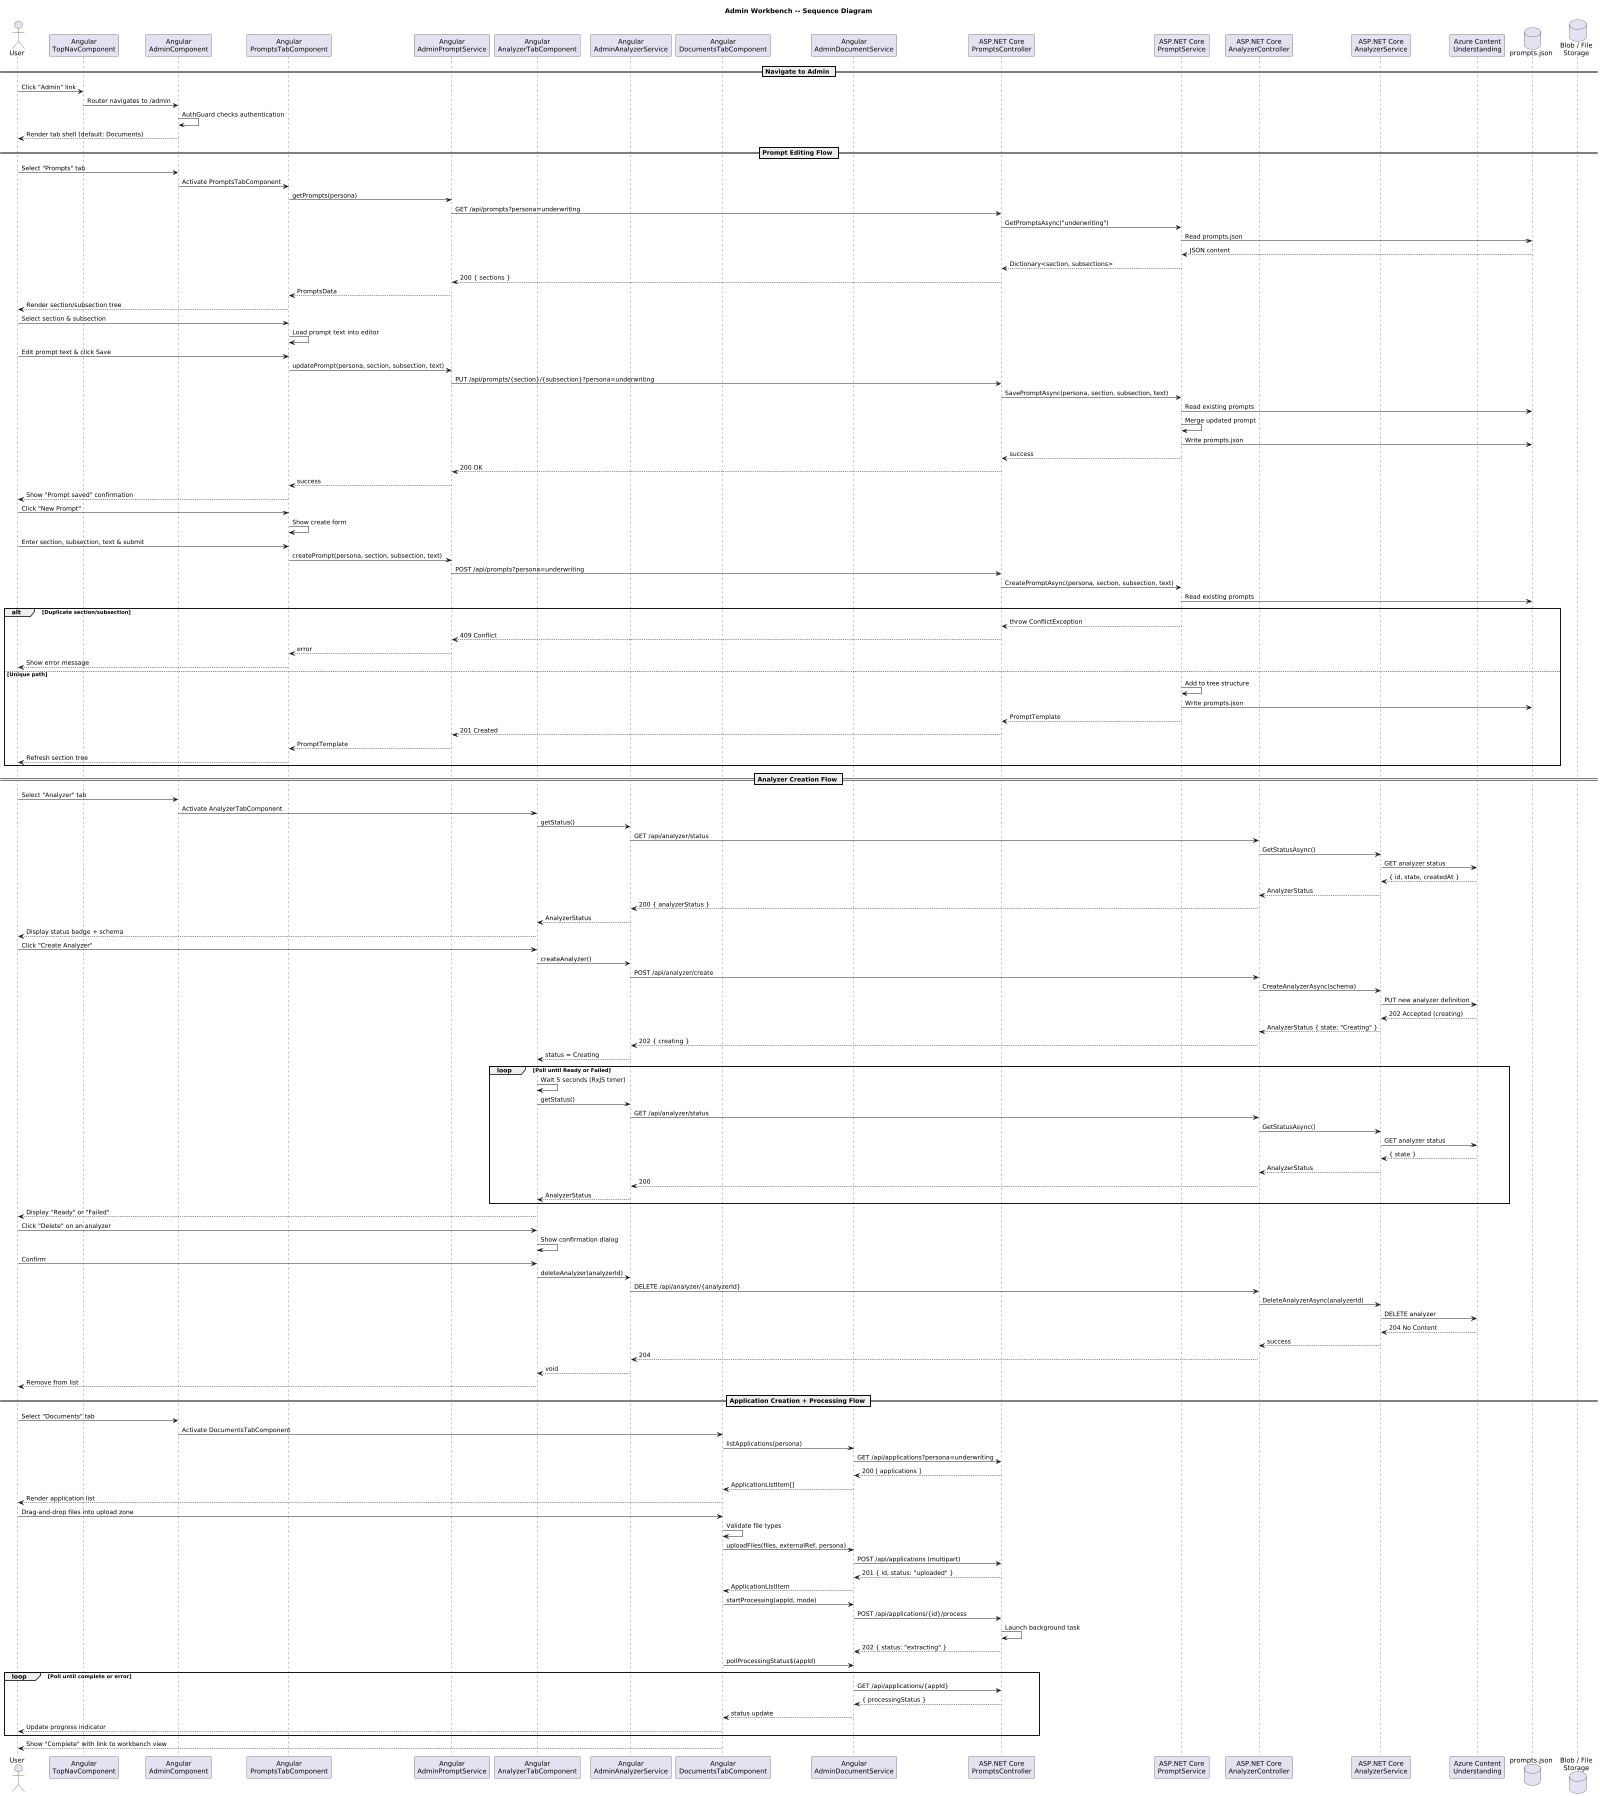

The diagram above was rendered by PlantUML. Its source (embedded in the PNG):
@startuml
' ---------------------------------------------------------------------------
' WorkbenchIQ -- Admin Workbench sequence diagram
' Target: .NET 8 (ASP.NET Core) + Angular 17+
' ---------------------------------------------------------------------------
skinparam dpi 150
scale max 1024 width

title Admin Workbench -- Sequence Diagram

actor User
participant "Angular\nTopNavComponent" as TopNav
participant "Angular\nAdminComponent" as Admin
participant "Angular\nPromptsTabComponent" as PromptsTab
participant "Angular\nAdminPromptService" as NgPromptSvc
participant "Angular\nAnalyzerTabComponent" as AnalyzerTab
participant "Angular\nAdminAnalyzerService" as NgAnalyzerSvc
participant "Angular\nDocumentsTabComponent" as DocsTab
participant "Angular\nAdminDocumentService" as NgDocSvc
participant "ASP.NET Core\nPromptsController" as PromptCtrl
participant "ASP.NET Core\nPromptService" as PromptSvc
participant "ASP.NET Core\nAnalyzerController" as AnalyzerCtrl
participant "ASP.NET Core\nAnalyzerService" as AnalyzerSvc
participant "Azure Content\nUnderstanding" as AzureCU
database "prompts.json" as PromptStore
database "Blob / File\nStorage" as BlobStore

== Navigate to Admin ==

User -> TopNav : Click "Admin" link
TopNav -> Admin : Router navigates to /admin
Admin -> Admin : AuthGuard checks authentication
Admin --> User : Render tab shell (default: Documents)

== Prompt Editing Flow ==

User -> Admin : Select "Prompts" tab
Admin -> PromptsTab : Activate PromptsTabComponent
PromptsTab -> NgPromptSvc : getPrompts(persona)
NgPromptSvc -> PromptCtrl : GET /api/prompts?persona=underwriting
PromptCtrl -> PromptSvc : GetPromptsAsync("underwriting")
PromptSvc -> PromptStore : Read prompts.json
PromptStore --> PromptSvc : JSON content
PromptSvc --> PromptCtrl : Dictionary<section, subsections>
PromptCtrl --> NgPromptSvc : 200 { sections }
NgPromptSvc --> PromptsTab : PromptsData
PromptsTab --> User : Render section/subsection tree

User -> PromptsTab : Select section & subsection
PromptsTab -> PromptsTab : Load prompt text into editor

User -> PromptsTab : Edit prompt text & click Save
PromptsTab -> NgPromptSvc : updatePrompt(persona, section, subsection, text)
NgPromptSvc -> PromptCtrl : PUT /api/prompts/{section}/{subsection}?persona=underwriting
PromptCtrl -> PromptSvc : SavePromptAsync(persona, section, subsection, text)
PromptSvc -> PromptStore : Read existing prompts
PromptSvc -> PromptSvc : Merge updated prompt
PromptSvc -> PromptStore : Write prompts.json
PromptSvc --> PromptCtrl : success
PromptCtrl --> NgPromptSvc : 200 OK
NgPromptSvc --> PromptsTab : success
PromptsTab --> User : Show "Prompt saved" confirmation

User -> PromptsTab : Click "New Prompt"
PromptsTab -> PromptsTab : Show create form
User -> PromptsTab : Enter section, subsection, text & submit
PromptsTab -> NgPromptSvc : createPrompt(persona, section, subsection, text)
NgPromptSvc -> PromptCtrl : POST /api/prompts?persona=underwriting
PromptCtrl -> PromptSvc : CreatePromptAsync(persona, section, subsection, text)
PromptSvc -> PromptStore : Read existing prompts
alt Duplicate section/subsection
  PromptSvc --> PromptCtrl : throw ConflictException
  PromptCtrl --> NgPromptSvc : 409 Conflict
  NgPromptSvc --> PromptsTab : error
  PromptsTab --> User : Show error message
else Unique path
  PromptSvc -> PromptSvc : Add to tree structure
  PromptSvc -> PromptStore : Write prompts.json
  PromptSvc --> PromptCtrl : PromptTemplate
  PromptCtrl --> NgPromptSvc : 201 Created
  NgPromptSvc --> PromptsTab : PromptTemplate
  PromptsTab --> User : Refresh section tree
end

== Analyzer Creation Flow ==

User -> Admin : Select "Analyzer" tab
Admin -> AnalyzerTab : Activate AnalyzerTabComponent
AnalyzerTab -> NgAnalyzerSvc : getStatus()
NgAnalyzerSvc -> AnalyzerCtrl : GET /api/analyzer/status
AnalyzerCtrl -> AnalyzerSvc : GetStatusAsync()
AnalyzerSvc -> AzureCU : GET analyzer status
AzureCU --> AnalyzerSvc : { id, state, createdAt }
AnalyzerSvc --> AnalyzerCtrl : AnalyzerStatus
AnalyzerCtrl --> NgAnalyzerSvc : 200 { analyzerStatus }
NgAnalyzerSvc --> AnalyzerTab : AnalyzerStatus
AnalyzerTab --> User : Display status badge + schema

User -> AnalyzerTab : Click "Create Analyzer"
AnalyzerTab -> NgAnalyzerSvc : createAnalyzer()
NgAnalyzerSvc -> AnalyzerCtrl : POST /api/analyzer/create
AnalyzerCtrl -> AnalyzerSvc : CreateAnalyzerAsync(schema)
AnalyzerSvc -> AzureCU : PUT new analyzer definition
AzureCU --> AnalyzerSvc : 202 Accepted (creating)
AnalyzerSvc --> AnalyzerCtrl : AnalyzerStatus { state: "Creating" }
AnalyzerCtrl --> NgAnalyzerSvc : 202 { creating }
NgAnalyzerSvc --> AnalyzerTab : status = Creating

loop Poll until Ready or Failed
  AnalyzerTab -> AnalyzerTab : Wait 5 seconds (RxJS timer)
  AnalyzerTab -> NgAnalyzerSvc : getStatus()
  NgAnalyzerSvc -> AnalyzerCtrl : GET /api/analyzer/status
  AnalyzerCtrl -> AnalyzerSvc : GetStatusAsync()
  AnalyzerSvc -> AzureCU : GET analyzer status
  AzureCU --> AnalyzerSvc : { state }
  AnalyzerSvc --> AnalyzerCtrl : AnalyzerStatus
  AnalyzerCtrl --> NgAnalyzerSvc : 200
  NgAnalyzerSvc --> AnalyzerTab : AnalyzerStatus
end

AnalyzerTab --> User : Display "Ready" or "Failed"

User -> AnalyzerTab : Click "Delete" on an analyzer
AnalyzerTab -> AnalyzerTab : Show confirmation dialog
User -> AnalyzerTab : Confirm
AnalyzerTab -> NgAnalyzerSvc : deleteAnalyzer(analyzerId)
NgAnalyzerSvc -> AnalyzerCtrl : DELETE /api/analyzer/{analyzerId}
AnalyzerCtrl -> AnalyzerSvc : DeleteAnalyzerAsync(analyzerId)
AnalyzerSvc -> AzureCU : DELETE analyzer
AzureCU --> AnalyzerSvc : 204 No Content
AnalyzerSvc --> AnalyzerCtrl : success
AnalyzerCtrl --> NgAnalyzerSvc : 204
NgAnalyzerSvc --> AnalyzerTab : void
AnalyzerTab --> User : Remove from list

== Application Creation + Processing Flow ==

User -> Admin : Select "Documents" tab
Admin -> DocsTab : Activate DocumentsTabComponent
DocsTab -> NgDocSvc : listApplications(persona)
NgDocSvc -> PromptCtrl : GET /api/applications?persona=underwriting
PromptCtrl --> NgDocSvc : 200 [ applications ]
NgDocSvc --> DocsTab : ApplicationListItem[]
DocsTab --> User : Render application list

User -> DocsTab : Drag-and-drop files into upload zone
DocsTab -> DocsTab : Validate file types
DocsTab -> NgDocSvc : uploadFiles(files, externalRef, persona)
NgDocSvc -> PromptCtrl : POST /api/applications (multipart)
PromptCtrl --> NgDocSvc : 201 { id, status: "uploaded" }
NgDocSvc --> DocsTab : ApplicationListItem

DocsTab -> NgDocSvc : startProcessing(appId, mode)
NgDocSvc -> PromptCtrl : POST /api/applications/{id}/process
PromptCtrl -> PromptCtrl : Launch background task
PromptCtrl --> NgDocSvc : 202 { status: "extracting" }

DocsTab -> NgDocSvc : pollProcessingStatus$(appId)
loop Poll until complete or error
  NgDocSvc -> PromptCtrl : GET /api/applications/{appId}
  PromptCtrl --> NgDocSvc : { processingStatus }
  NgDocSvc --> DocsTab : status update
  DocsTab --> User : Update progress indicator
end

DocsTab --> User : Show "Complete" with link to workbench view
@enduml